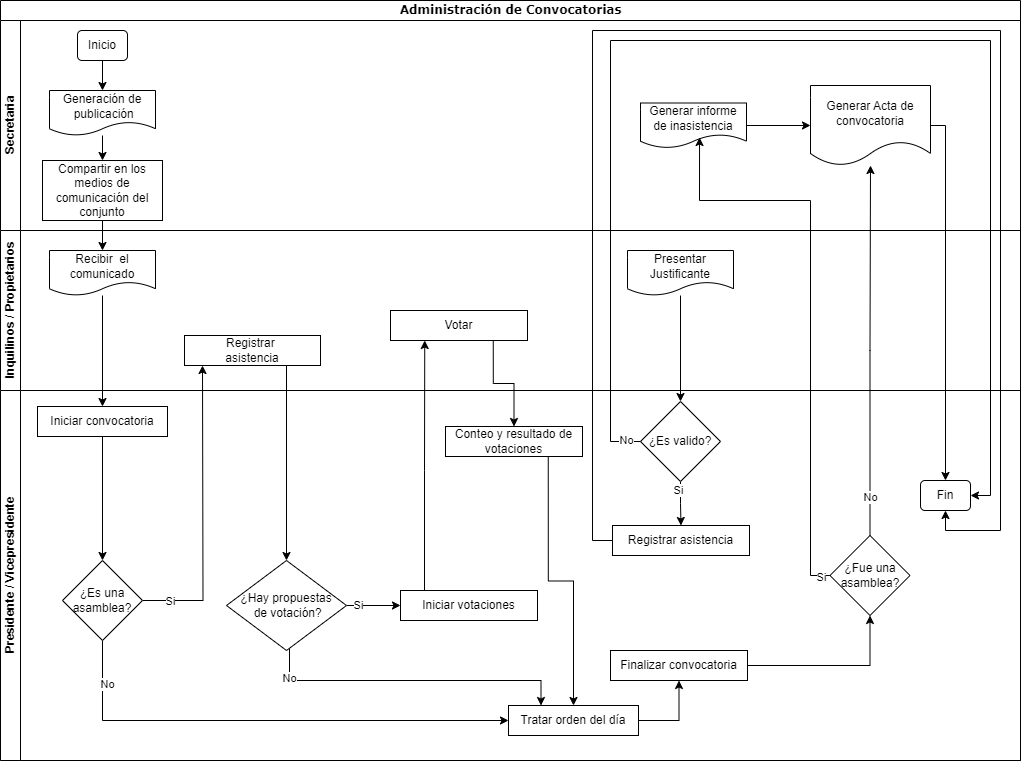

The diagram above was exported from draw.io. Its source (the exported page's mxGraphModel, read from the mxfile embedded in the PNG):
<mxGraphModel dx="1432" dy="1625" grid="1" gridSize="10" guides="1" tooltips="1" connect="1" arrows="1" fold="1" page="1" pageScale="1" pageWidth="1100" pageHeight="850" background="none" math="0" shadow="0">
  <root>
    <mxCell id="0" />
    <mxCell id="1" parent="0" />
    <mxCell id="2b4e8129b02d487f-1" value="&lt;font style=&quot;font-size: 12px;&quot;&gt;Administración de Convocatorias&lt;/font&gt;" style="swimlane;html=1;childLayout=stackLayout;horizontal=1;startSize=20;horizontalStack=0;rounded=0;shadow=0;labelBackgroundColor=none;strokeWidth=1;fontFamily=Verdana;fontSize=8;align=center;" parent="1" vertex="1">
      <mxGeometry x="90" y="-40" width="1020" height="760" as="geometry" />
    </mxCell>
    <mxCell id="Bf-TgI22maAi_LjHuAUF-1" value="Secretaria" style="swimlane;html=1;startSize=20;horizontal=0;" parent="2b4e8129b02d487f-1" vertex="1">
      <mxGeometry y="20" width="1020" height="210" as="geometry">
        <mxRectangle y="35" width="40" height="70" as="alternateBounds" />
      </mxGeometry>
    </mxCell>
    <mxCell id="A3YpRKUOmLdkebZ_Plk4-4" style="edgeStyle=orthogonalEdgeStyle;rounded=0;orthogonalLoop=1;jettySize=auto;html=1;" edge="1" parent="Bf-TgI22maAi_LjHuAUF-1" source="Bf-TgI22maAi_LjHuAUF-2" target="A3YpRKUOmLdkebZ_Plk4-2">
      <mxGeometry relative="1" as="geometry" />
    </mxCell>
    <mxCell id="Bf-TgI22maAi_LjHuAUF-2" value="Inicio" style="rounded=1;whiteSpace=wrap;html=1;" parent="Bf-TgI22maAi_LjHuAUF-1" vertex="1">
      <mxGeometry x="77" y="10" width="50" height="30" as="geometry" />
    </mxCell>
    <mxCell id="A3YpRKUOmLdkebZ_Plk4-7" style="edgeStyle=orthogonalEdgeStyle;rounded=0;orthogonalLoop=1;jettySize=auto;html=1;" edge="1" parent="Bf-TgI22maAi_LjHuAUF-1" source="A3YpRKUOmLdkebZ_Plk4-2" target="A3YpRKUOmLdkebZ_Plk4-6">
      <mxGeometry relative="1" as="geometry" />
    </mxCell>
    <mxCell id="A3YpRKUOmLdkebZ_Plk4-2" value="Generación de&lt;div&gt;&amp;nbsp;publicación&lt;/div&gt;" style="shape=document;whiteSpace=wrap;html=1;boundedLbl=1;" vertex="1" parent="Bf-TgI22maAi_LjHuAUF-1">
      <mxGeometry x="49" y="70" width="106" height="45" as="geometry" />
    </mxCell>
    <mxCell id="A3YpRKUOmLdkebZ_Plk4-6" value="Compartir en los medios de comunicación del conjunto" style="rounded=0;whiteSpace=wrap;html=1;" vertex="1" parent="Bf-TgI22maAi_LjHuAUF-1">
      <mxGeometry x="42" y="140" width="120" height="60" as="geometry" />
    </mxCell>
    <mxCell id="A3YpRKUOmLdkebZ_Plk4-80" value="Generar Acta de convocatoria" style="shape=document;whiteSpace=wrap;html=1;boundedLbl=1;" vertex="1" parent="Bf-TgI22maAi_LjHuAUF-1">
      <mxGeometry x="810" y="65" width="120" height="80" as="geometry" />
    </mxCell>
    <mxCell id="A3YpRKUOmLdkebZ_Plk4-147" style="edgeStyle=orthogonalEdgeStyle;rounded=0;orthogonalLoop=1;jettySize=auto;html=1;entryX=0;entryY=0.5;entryDx=0;entryDy=0;exitX=1;exitY=0.5;exitDx=0;exitDy=0;" edge="1" parent="Bf-TgI22maAi_LjHuAUF-1" source="A3YpRKUOmLdkebZ_Plk4-90" target="A3YpRKUOmLdkebZ_Plk4-80">
      <mxGeometry relative="1" as="geometry" />
    </mxCell>
    <mxCell id="A3YpRKUOmLdkebZ_Plk4-90" value="Generar informe de inasistencia" style="shape=document;whiteSpace=wrap;html=1;boundedLbl=1;" vertex="1" parent="Bf-TgI22maAi_LjHuAUF-1">
      <mxGeometry x="640" y="82.5" width="106" height="45" as="geometry" />
    </mxCell>
    <mxCell id="2b4e8129b02d487f-2" value="Inquilinos / Propietarios" style="swimlane;html=1;startSize=20;horizontal=0;" parent="2b4e8129b02d487f-1" vertex="1">
      <mxGeometry y="230" width="1020" height="160" as="geometry" />
    </mxCell>
    <mxCell id="A3YpRKUOmLdkebZ_Plk4-5" value="Recibir&amp;nbsp; el comunicado" style="shape=document;whiteSpace=wrap;html=1;boundedLbl=1;" vertex="1" parent="2b4e8129b02d487f-2">
      <mxGeometry x="49" y="20" width="106" height="45" as="geometry" />
    </mxCell>
    <mxCell id="A3YpRKUOmLdkebZ_Plk4-15" value="Registrar&amp;nbsp;&lt;div&gt;asistencia&lt;/div&gt;" style="rounded=0;whiteSpace=wrap;html=1;" vertex="1" parent="2b4e8129b02d487f-2">
      <mxGeometry x="184" y="105" width="136" height="30" as="geometry" />
    </mxCell>
    <mxCell id="A3YpRKUOmLdkebZ_Plk4-52" value="Votar" style="rounded=0;whiteSpace=wrap;html=1;" vertex="1" parent="2b4e8129b02d487f-2">
      <mxGeometry x="390" y="80" width="137" height="30" as="geometry" />
    </mxCell>
    <mxCell id="A3YpRKUOmLdkebZ_Plk4-146" value="Presentar Justificante" style="shape=document;whiteSpace=wrap;html=1;boundedLbl=1;" vertex="1" parent="2b4e8129b02d487f-2">
      <mxGeometry x="627" y="20" width="106" height="45" as="geometry" />
    </mxCell>
    <mxCell id="A3YpRKUOmLdkebZ_Plk4-8" style="edgeStyle=orthogonalEdgeStyle;rounded=0;orthogonalLoop=1;jettySize=auto;html=1;entryX=0.5;entryY=0;entryDx=0;entryDy=0;" edge="1" parent="2b4e8129b02d487f-1" source="A3YpRKUOmLdkebZ_Plk4-6" target="A3YpRKUOmLdkebZ_Plk4-5">
      <mxGeometry relative="1" as="geometry" />
    </mxCell>
    <mxCell id="A3YpRKUOmLdkebZ_Plk4-13" style="edgeStyle=orthogonalEdgeStyle;rounded=0;orthogonalLoop=1;jettySize=auto;html=1;" edge="1" parent="2b4e8129b02d487f-1" source="A3YpRKUOmLdkebZ_Plk4-5" target="A3YpRKUOmLdkebZ_Plk4-12">
      <mxGeometry relative="1" as="geometry" />
    </mxCell>
    <mxCell id="A3YpRKUOmLdkebZ_Plk4-16" style="edgeStyle=orthogonalEdgeStyle;rounded=0;orthogonalLoop=1;jettySize=auto;html=1;entryX=0.5;entryY=1;entryDx=0;entryDy=0;exitX=1;exitY=0.5;exitDx=0;exitDy=0;" edge="1" parent="2b4e8129b02d487f-1" source="A3YpRKUOmLdkebZ_Plk4-14">
      <mxGeometry relative="1" as="geometry">
        <mxPoint x="100" y="520" as="sourcePoint" />
        <mxPoint x="202" y="365" as="targetPoint" />
      </mxGeometry>
    </mxCell>
    <mxCell id="A3YpRKUOmLdkebZ_Plk4-17" value="Si" style="edgeLabel;html=1;align=center;verticalAlign=middle;resizable=0;points=[];" vertex="1" connectable="0" parent="A3YpRKUOmLdkebZ_Plk4-16">
      <mxGeometry x="-0.8171" relative="1" as="geometry">
        <mxPoint as="offset" />
      </mxGeometry>
    </mxCell>
    <mxCell id="A3YpRKUOmLdkebZ_Plk4-55" style="edgeStyle=orthogonalEdgeStyle;rounded=0;orthogonalLoop=1;jettySize=auto;html=1;exitX=0.75;exitY=1;exitDx=0;exitDy=0;" edge="1" parent="2b4e8129b02d487f-1" source="A3YpRKUOmLdkebZ_Plk4-52" target="A3YpRKUOmLdkebZ_Plk4-53">
      <mxGeometry relative="1" as="geometry" />
    </mxCell>
    <mxCell id="A3YpRKUOmLdkebZ_Plk4-63" style="edgeStyle=orthogonalEdgeStyle;rounded=0;orthogonalLoop=1;jettySize=auto;html=1;entryX=0.25;entryY=1;entryDx=0;entryDy=0;" edge="1" parent="2b4e8129b02d487f-1" source="A3YpRKUOmLdkebZ_Plk4-26" target="A3YpRKUOmLdkebZ_Plk4-52">
      <mxGeometry relative="1" as="geometry">
        <Array as="points">
          <mxPoint x="424" y="470" />
          <mxPoint x="424" y="470" />
        </Array>
      </mxGeometry>
    </mxCell>
    <mxCell id="A3YpRKUOmLdkebZ_Plk4-84" style="edgeStyle=orthogonalEdgeStyle;rounded=0;orthogonalLoop=1;jettySize=auto;html=1;exitX=0.75;exitY=1;exitDx=0;exitDy=0;entryX=0.5;entryY=0;entryDx=0;entryDy=0;" edge="1" parent="2b4e8129b02d487f-1" source="A3YpRKUOmLdkebZ_Plk4-15" target="A3YpRKUOmLdkebZ_Plk4-59">
      <mxGeometry relative="1" as="geometry" />
    </mxCell>
    <mxCell id="A3YpRKUOmLdkebZ_Plk4-87" style="edgeStyle=orthogonalEdgeStyle;rounded=0;orthogonalLoop=1;jettySize=auto;html=1;" edge="1" parent="2b4e8129b02d487f-1" source="A3YpRKUOmLdkebZ_Plk4-81" target="A3YpRKUOmLdkebZ_Plk4-80">
      <mxGeometry relative="1" as="geometry" />
    </mxCell>
    <mxCell id="A3YpRKUOmLdkebZ_Plk4-88" value="No" style="edgeLabel;html=1;align=center;verticalAlign=middle;resizable=0;points=[];" vertex="1" connectable="0" parent="A3YpRKUOmLdkebZ_Plk4-87">
      <mxGeometry x="-0.7895" y="1" relative="1" as="geometry">
        <mxPoint x="1" as="offset" />
      </mxGeometry>
    </mxCell>
    <mxCell id="A3YpRKUOmLdkebZ_Plk4-100" style="edgeStyle=orthogonalEdgeStyle;rounded=0;orthogonalLoop=1;jettySize=auto;html=1;exitX=1;exitY=0.5;exitDx=0;exitDy=0;" edge="1" parent="2b4e8129b02d487f-1" source="A3YpRKUOmLdkebZ_Plk4-80" target="A3YpRKUOmLdkebZ_Plk4-99">
      <mxGeometry relative="1" as="geometry">
        <Array as="points">
          <mxPoint x="945" y="125" />
        </Array>
      </mxGeometry>
    </mxCell>
    <mxCell id="A3YpRKUOmLdkebZ_Plk4-149" style="edgeStyle=orthogonalEdgeStyle;rounded=0;orthogonalLoop=1;jettySize=auto;html=1;entryX=0.557;entryY=0.767;entryDx=0;entryDy=0;entryPerimeter=0;" edge="1" parent="2b4e8129b02d487f-1" source="A3YpRKUOmLdkebZ_Plk4-81" target="A3YpRKUOmLdkebZ_Plk4-90">
      <mxGeometry relative="1" as="geometry">
        <Array as="points">
          <mxPoint x="810" y="575" />
          <mxPoint x="810" y="200" />
          <mxPoint x="699" y="200" />
        </Array>
      </mxGeometry>
    </mxCell>
    <mxCell id="A3YpRKUOmLdkebZ_Plk4-163" value="Si" style="edgeLabel;html=1;align=center;verticalAlign=middle;resizable=0;points=[];" vertex="1" connectable="0" parent="A3YpRKUOmLdkebZ_Plk4-149">
      <mxGeometry x="-0.9666" y="1" relative="1" as="geometry">
        <mxPoint as="offset" />
      </mxGeometry>
    </mxCell>
    <mxCell id="A3YpRKUOmLdkebZ_Plk4-157" style="edgeStyle=orthogonalEdgeStyle;rounded=0;orthogonalLoop=1;jettySize=auto;html=1;entryX=0.5;entryY=0;entryDx=0;entryDy=0;" edge="1" parent="2b4e8129b02d487f-1" source="A3YpRKUOmLdkebZ_Plk4-146" target="A3YpRKUOmLdkebZ_Plk4-148">
      <mxGeometry relative="1" as="geometry" />
    </mxCell>
    <mxCell id="A3YpRKUOmLdkebZ_Plk4-9" value="Presidente / Vicepresidente" style="swimlane;html=1;startSize=20;horizontal=0;" vertex="1" parent="2b4e8129b02d487f-1">
      <mxGeometry y="390" width="1020" height="370" as="geometry" />
    </mxCell>
    <mxCell id="A3YpRKUOmLdkebZ_Plk4-18" style="edgeStyle=orthogonalEdgeStyle;rounded=0;orthogonalLoop=1;jettySize=auto;html=1;" edge="1" parent="A3YpRKUOmLdkebZ_Plk4-9" source="A3YpRKUOmLdkebZ_Plk4-12" target="A3YpRKUOmLdkebZ_Plk4-14">
      <mxGeometry relative="1" as="geometry" />
    </mxCell>
    <mxCell id="A3YpRKUOmLdkebZ_Plk4-12" value="Iniciar convocatoria" style="rounded=0;whiteSpace=wrap;html=1;" vertex="1" parent="A3YpRKUOmLdkebZ_Plk4-9">
      <mxGeometry x="37" y="16" width="130" height="30" as="geometry" />
    </mxCell>
    <mxCell id="A3YpRKUOmLdkebZ_Plk4-78" style="edgeStyle=orthogonalEdgeStyle;rounded=0;orthogonalLoop=1;jettySize=auto;html=1;entryX=0;entryY=0.5;entryDx=0;entryDy=0;exitX=0.5;exitY=1;exitDx=0;exitDy=0;" edge="1" parent="A3YpRKUOmLdkebZ_Plk4-9" source="A3YpRKUOmLdkebZ_Plk4-14" target="A3YpRKUOmLdkebZ_Plk4-76">
      <mxGeometry relative="1" as="geometry">
        <Array as="points">
          <mxPoint x="102" y="330" />
        </Array>
      </mxGeometry>
    </mxCell>
    <mxCell id="A3YpRKUOmLdkebZ_Plk4-83" value="No" style="edgeLabel;html=1;align=center;verticalAlign=middle;resizable=0;points=[];" vertex="1" connectable="0" parent="A3YpRKUOmLdkebZ_Plk4-78">
      <mxGeometry x="-0.8213" y="4" relative="1" as="geometry">
        <mxPoint as="offset" />
      </mxGeometry>
    </mxCell>
    <mxCell id="A3YpRKUOmLdkebZ_Plk4-14" value="¿Es una asamblea?" style="rhombus;whiteSpace=wrap;html=1;" vertex="1" parent="A3YpRKUOmLdkebZ_Plk4-9">
      <mxGeometry x="62" y="170" width="80" height="80" as="geometry" />
    </mxCell>
    <mxCell id="A3YpRKUOmLdkebZ_Plk4-26" value="Iniciar votaciones" style="rounded=0;whiteSpace=wrap;html=1;" vertex="1" parent="A3YpRKUOmLdkebZ_Plk4-9">
      <mxGeometry x="400" y="200" width="137" height="30" as="geometry" />
    </mxCell>
    <mxCell id="A3YpRKUOmLdkebZ_Plk4-94" style="edgeStyle=orthogonalEdgeStyle;rounded=0;orthogonalLoop=1;jettySize=auto;html=1;exitX=0.75;exitY=1;exitDx=0;exitDy=0;" edge="1" parent="A3YpRKUOmLdkebZ_Plk4-9" source="A3YpRKUOmLdkebZ_Plk4-53" target="A3YpRKUOmLdkebZ_Plk4-76">
      <mxGeometry relative="1" as="geometry" />
    </mxCell>
    <mxCell id="A3YpRKUOmLdkebZ_Plk4-53" value="Conteo y resultado de votaciones" style="rounded=0;whiteSpace=wrap;html=1;" vertex="1" parent="A3YpRKUOmLdkebZ_Plk4-9">
      <mxGeometry x="445" y="36" width="137" height="30" as="geometry" />
    </mxCell>
    <mxCell id="A3YpRKUOmLdkebZ_Plk4-62" style="edgeStyle=orthogonalEdgeStyle;rounded=0;orthogonalLoop=1;jettySize=auto;html=1;" edge="1" parent="A3YpRKUOmLdkebZ_Plk4-9" source="A3YpRKUOmLdkebZ_Plk4-59" target="A3YpRKUOmLdkebZ_Plk4-26">
      <mxGeometry relative="1" as="geometry" />
    </mxCell>
    <mxCell id="A3YpRKUOmLdkebZ_Plk4-93" value="Si" style="edgeLabel;html=1;align=center;verticalAlign=middle;resizable=0;points=[];" vertex="1" connectable="0" parent="A3YpRKUOmLdkebZ_Plk4-62">
      <mxGeometry x="-0.6078" y="1" relative="1" as="geometry">
        <mxPoint as="offset" />
      </mxGeometry>
    </mxCell>
    <mxCell id="A3YpRKUOmLdkebZ_Plk4-95" style="edgeStyle=orthogonalEdgeStyle;rounded=0;orthogonalLoop=1;jettySize=auto;html=1;entryX=0.25;entryY=0;entryDx=0;entryDy=0;" edge="1" parent="A3YpRKUOmLdkebZ_Plk4-9" source="A3YpRKUOmLdkebZ_Plk4-59" target="A3YpRKUOmLdkebZ_Plk4-76">
      <mxGeometry relative="1" as="geometry">
        <Array as="points">
          <mxPoint x="289" y="290" />
          <mxPoint x="541" y="290" />
        </Array>
      </mxGeometry>
    </mxCell>
    <mxCell id="A3YpRKUOmLdkebZ_Plk4-96" value="No" style="edgeLabel;html=1;align=center;verticalAlign=middle;resizable=0;points=[];" vertex="1" connectable="0" parent="A3YpRKUOmLdkebZ_Plk4-95">
      <mxGeometry x="-0.8042" y="-1" relative="1" as="geometry">
        <mxPoint as="offset" />
      </mxGeometry>
    </mxCell>
    <mxCell id="A3YpRKUOmLdkebZ_Plk4-59" value="¿Hay propuestas&lt;div&gt;&amp;nbsp;de votación?&lt;/div&gt;" style="rhombus;whiteSpace=wrap;html=1;" vertex="1" parent="A3YpRKUOmLdkebZ_Plk4-9">
      <mxGeometry x="226" y="170" width="120" height="90" as="geometry" />
    </mxCell>
    <mxCell id="A3YpRKUOmLdkebZ_Plk4-82" style="edgeStyle=orthogonalEdgeStyle;rounded=0;orthogonalLoop=1;jettySize=auto;html=1;" edge="1" parent="A3YpRKUOmLdkebZ_Plk4-9" source="A3YpRKUOmLdkebZ_Plk4-74" target="A3YpRKUOmLdkebZ_Plk4-81">
      <mxGeometry relative="1" as="geometry" />
    </mxCell>
    <mxCell id="A3YpRKUOmLdkebZ_Plk4-74" value="Finalizar convocatoria" style="rounded=0;whiteSpace=wrap;html=1;" vertex="1" parent="A3YpRKUOmLdkebZ_Plk4-9">
      <mxGeometry x="610" y="260" width="137" height="30" as="geometry" />
    </mxCell>
    <mxCell id="A3YpRKUOmLdkebZ_Plk4-79" style="edgeStyle=orthogonalEdgeStyle;rounded=0;orthogonalLoop=1;jettySize=auto;html=1;entryX=0.5;entryY=1;entryDx=0;entryDy=0;exitX=1;exitY=0.5;exitDx=0;exitDy=0;" edge="1" parent="A3YpRKUOmLdkebZ_Plk4-9" source="A3YpRKUOmLdkebZ_Plk4-76" target="A3YpRKUOmLdkebZ_Plk4-74">
      <mxGeometry relative="1" as="geometry" />
    </mxCell>
    <mxCell id="A3YpRKUOmLdkebZ_Plk4-76" value="Tratar orden del día" style="rounded=0;whiteSpace=wrap;html=1;" vertex="1" parent="A3YpRKUOmLdkebZ_Plk4-9">
      <mxGeometry x="508" y="315" width="130" height="30" as="geometry" />
    </mxCell>
    <mxCell id="A3YpRKUOmLdkebZ_Plk4-81" value="¿Fue una asamblea?" style="rhombus;whiteSpace=wrap;html=1;" vertex="1" parent="A3YpRKUOmLdkebZ_Plk4-9">
      <mxGeometry x="829.5" y="145" width="80" height="80" as="geometry" />
    </mxCell>
    <mxCell id="A3YpRKUOmLdkebZ_Plk4-99" value="Fin" style="rounded=1;whiteSpace=wrap;html=1;" vertex="1" parent="A3YpRKUOmLdkebZ_Plk4-9">
      <mxGeometry x="920" y="90" width="50" height="30" as="geometry" />
    </mxCell>
    <mxCell id="A3YpRKUOmLdkebZ_Plk4-156" style="edgeStyle=orthogonalEdgeStyle;rounded=0;orthogonalLoop=1;jettySize=auto;html=1;" edge="1" parent="A3YpRKUOmLdkebZ_Plk4-9" source="A3YpRKUOmLdkebZ_Plk4-148" target="A3YpRKUOmLdkebZ_Plk4-155">
      <mxGeometry relative="1" as="geometry" />
    </mxCell>
    <mxCell id="A3YpRKUOmLdkebZ_Plk4-160" value="Si" style="edgeLabel;html=1;align=center;verticalAlign=middle;resizable=0;points=[];" vertex="1" connectable="0" parent="A3YpRKUOmLdkebZ_Plk4-156">
      <mxGeometry x="-0.6404" y="-3" relative="1" as="geometry">
        <mxPoint as="offset" />
      </mxGeometry>
    </mxCell>
    <mxCell id="A3YpRKUOmLdkebZ_Plk4-148" value="¿Es valido?" style="rhombus;whiteSpace=wrap;html=1;" vertex="1" parent="A3YpRKUOmLdkebZ_Plk4-9">
      <mxGeometry x="640" y="11" width="80" height="80" as="geometry" />
    </mxCell>
    <mxCell id="A3YpRKUOmLdkebZ_Plk4-161" style="edgeStyle=orthogonalEdgeStyle;rounded=0;orthogonalLoop=1;jettySize=auto;html=1;entryX=0.5;entryY=1;entryDx=0;entryDy=0;exitX=0;exitY=0.5;exitDx=0;exitDy=0;" edge="1" parent="A3YpRKUOmLdkebZ_Plk4-9" source="A3YpRKUOmLdkebZ_Plk4-155" target="A3YpRKUOmLdkebZ_Plk4-99">
      <mxGeometry relative="1" as="geometry">
        <Array as="points">
          <mxPoint x="592" y="150" />
          <mxPoint x="592" y="-360" />
          <mxPoint x="1000" y="-360" />
          <mxPoint x="1000" y="140" />
          <mxPoint x="945" y="140" />
        </Array>
      </mxGeometry>
    </mxCell>
    <mxCell id="A3YpRKUOmLdkebZ_Plk4-155" value="Registrar asistencia" style="rounded=0;whiteSpace=wrap;html=1;" vertex="1" parent="A3YpRKUOmLdkebZ_Plk4-9">
      <mxGeometry x="612" y="135" width="137" height="30" as="geometry" />
    </mxCell>
    <mxCell id="A3YpRKUOmLdkebZ_Plk4-158" style="edgeStyle=orthogonalEdgeStyle;rounded=0;orthogonalLoop=1;jettySize=auto;html=1;entryX=1;entryY=0.5;entryDx=0;entryDy=0;" edge="1" parent="A3YpRKUOmLdkebZ_Plk4-9" source="A3YpRKUOmLdkebZ_Plk4-148" target="A3YpRKUOmLdkebZ_Plk4-99">
      <mxGeometry relative="1" as="geometry">
        <Array as="points">
          <mxPoint x="610" y="51" />
          <mxPoint x="610" y="-350" />
          <mxPoint x="990" y="-350" />
          <mxPoint x="990" y="105" />
        </Array>
      </mxGeometry>
    </mxCell>
    <mxCell id="A3YpRKUOmLdkebZ_Plk4-159" value="No" style="edgeLabel;html=1;align=center;verticalAlign=middle;resizable=0;points=[];" vertex="1" connectable="0" parent="A3YpRKUOmLdkebZ_Plk4-158">
      <mxGeometry x="-0.9769" y="-2" relative="1" as="geometry">
        <mxPoint as="offset" />
      </mxGeometry>
    </mxCell>
  </root>
</mxGraphModel>